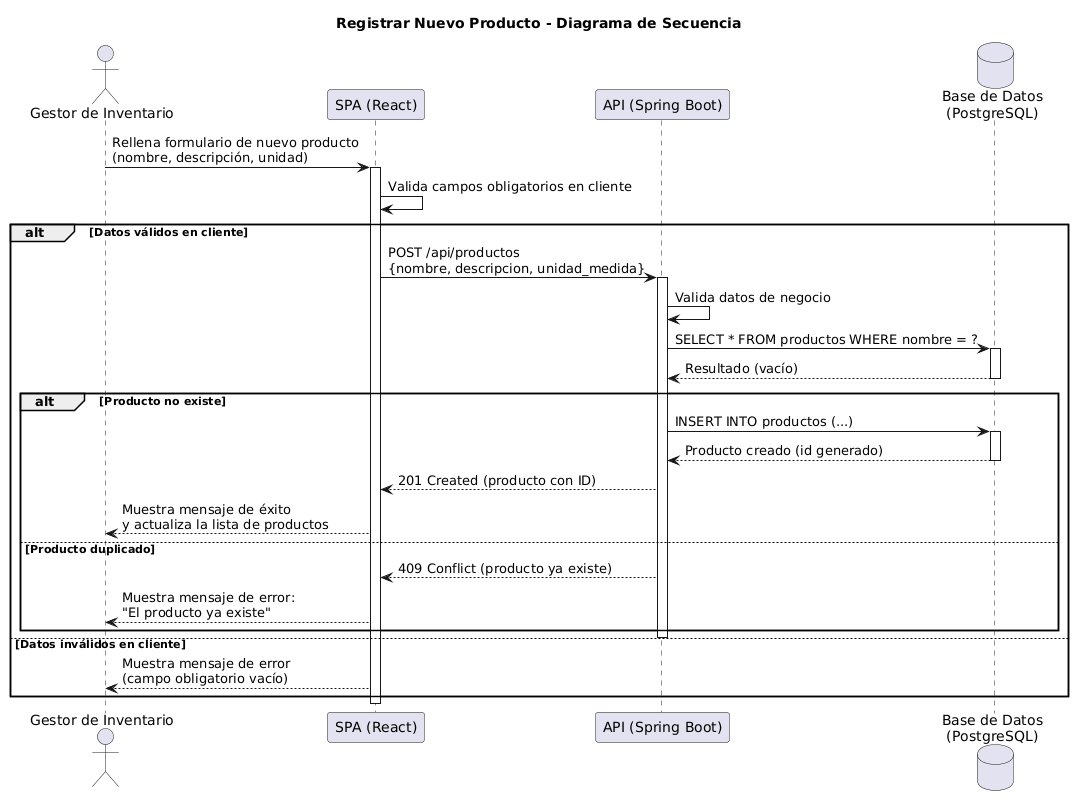

The diagram above was rendered by PlantUML. Its source (embedded in the PNG):
@startuml
title Registrar Nuevo Producto - Diagrama de Secuencia

actor "Gestor de Inventario" as admin
participant "SPA (React)" as spa
participant "API (Spring Boot)" as api
database "Base de Datos\n(PostgreSQL)" as db

admin -> spa: Rellena formulario de nuevo producto\n(nombre, descripción, unidad)
activate spa

spa -> spa: Valida campos obligatorios en cliente

alt Datos válidos en cliente
    spa -> api: POST /api/productos\n{nombre, descripcion, unidad_medida}
    activate api

    api -> api: Valida datos de negocio
    api -> db: SELECT * FROM productos WHERE nombre = ?
    activate db
    db --> api: Resultado (vacío)
    deactivate db

    alt Producto no existe
        api -> db: INSERT INTO productos (...)
        activate db
        db --> api: Producto creado (id generado)
        deactivate db
        api --> spa: 201 Created (producto con ID)
        spa --> admin: Muestra mensaje de éxito\ny actualiza la lista de productos
    else Producto duplicado
        api --> spa: 409 Conflict (producto ya existe)
        spa --> admin: Muestra mensaje de error:\n"El producto ya existe"
    end

    deactivate api
else Datos inválidos en cliente
    spa --> admin: Muestra mensaje de error\n(campo obligatorio vacío)
end

deactivate spa
@enduml